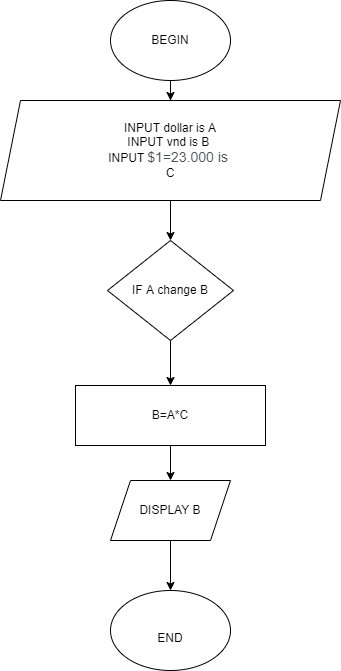

The diagram above was exported from draw.io. Its source (the exported page's mxGraphModel, read from the mxfile embedded in the PNG):
<mxGraphModel dx="1038" dy="521" grid="1" gridSize="10" guides="1" tooltips="1" connect="1" arrows="1" fold="1" page="1" pageScale="1" pageWidth="827" pageHeight="1169" math="0" shadow="0">
  <root>
    <mxCell id="WIyWlLk6GJQsqaUBKTNV-0" />
    <mxCell id="WIyWlLk6GJQsqaUBKTNV-1" parent="WIyWlLk6GJQsqaUBKTNV-0" />
    <mxCell id="cc4bpT7zQKl8dY2IqLsf-36" value="" style="edgeStyle=orthogonalEdgeStyle;rounded=0;orthogonalLoop=1;jettySize=auto;html=1;" edge="1" parent="WIyWlLk6GJQsqaUBKTNV-1" source="cc4bpT7zQKl8dY2IqLsf-0" target="cc4bpT7zQKl8dY2IqLsf-13">
      <mxGeometry relative="1" as="geometry" />
    </mxCell>
    <mxCell id="cc4bpT7zQKl8dY2IqLsf-0" value="BEGIN" style="ellipse;whiteSpace=wrap;html=1;" vertex="1" parent="WIyWlLk6GJQsqaUBKTNV-1">
      <mxGeometry x="340" y="140" width="120" height="80" as="geometry" />
    </mxCell>
    <mxCell id="cc4bpT7zQKl8dY2IqLsf-4" value="&lt;font style=&quot;vertical-align: inherit;&quot;&gt;&lt;font style=&quot;vertical-align: inherit;&quot;&gt;&lt;br&gt;END&lt;/font&gt;&lt;/font&gt;" style="ellipse;whiteSpace=wrap;html=1;" vertex="1" parent="WIyWlLk6GJQsqaUBKTNV-1">
      <mxGeometry x="340" y="730" width="120" height="80" as="geometry" />
    </mxCell>
    <mxCell id="cc4bpT7zQKl8dY2IqLsf-33" value="" style="edgeStyle=orthogonalEdgeStyle;rounded=0;orthogonalLoop=1;jettySize=auto;html=1;" edge="1" parent="WIyWlLk6GJQsqaUBKTNV-1" source="cc4bpT7zQKl8dY2IqLsf-13" target="cc4bpT7zQKl8dY2IqLsf-32">
      <mxGeometry relative="1" as="geometry" />
    </mxCell>
    <mxCell id="cc4bpT7zQKl8dY2IqLsf-13" value="&lt;font style=&quot;vertical-align: inherit;&quot;&gt;&lt;font style=&quot;vertical-align: inherit;&quot;&gt;&lt;font style=&quot;vertical-align: inherit;&quot;&gt;&lt;font style=&quot;vertical-align: inherit;&quot;&gt;&lt;font style=&quot;vertical-align: inherit;&quot;&gt;&lt;font style=&quot;vertical-align: inherit;&quot;&gt;&lt;font style=&quot;vertical-align: inherit;&quot;&gt;&lt;font style=&quot;vertical-align: inherit;&quot;&gt;&lt;font style=&quot;vertical-align: inherit;&quot;&gt;&lt;font style=&quot;vertical-align: inherit;&quot;&gt;&lt;font style=&quot;vertical-align: inherit;&quot;&gt;&lt;font style=&quot;vertical-align: inherit;&quot;&gt;INPUT dollar is A&lt;br&gt;INPUT vnd is B&amp;nbsp;&lt;br&gt;INPUT&amp;nbsp;&lt;span style=&quot;color: rgb(77, 81, 86); font-family: arial, sans-serif; font-size: 14px; text-align: left; background-color: rgb(255, 255, 255);&quot;&gt;$1=23.000 is&amp;nbsp;&lt;/span&gt;&lt;br&gt;&amp;nbsp;C&amp;nbsp;&lt;/font&gt;&lt;/font&gt;&lt;/font&gt;&lt;/font&gt;&lt;/font&gt;&lt;/font&gt;&lt;/font&gt;&lt;/font&gt;&lt;/font&gt;&lt;/font&gt;&lt;/font&gt;&lt;/font&gt;" style="shape=parallelogram;perimeter=parallelogramPerimeter;whiteSpace=wrap;html=1;fixedSize=1;" vertex="1" parent="WIyWlLk6GJQsqaUBKTNV-1">
      <mxGeometry x="230" y="240" width="340" height="100" as="geometry" />
    </mxCell>
    <mxCell id="cc4bpT7zQKl8dY2IqLsf-38" value="" style="edgeStyle=orthogonalEdgeStyle;rounded=0;orthogonalLoop=1;jettySize=auto;html=1;" edge="1" parent="WIyWlLk6GJQsqaUBKTNV-1" source="cc4bpT7zQKl8dY2IqLsf-27" target="cc4bpT7zQKl8dY2IqLsf-37">
      <mxGeometry relative="1" as="geometry" />
    </mxCell>
    <mxCell id="cc4bpT7zQKl8dY2IqLsf-27" value="&lt;font style=&quot;vertical-align: inherit;&quot;&gt;&lt;font style=&quot;vertical-align: inherit;&quot;&gt;B=A*C&lt;/font&gt;&lt;/font&gt;" style="rounded=0;whiteSpace=wrap;html=1;" vertex="1" parent="WIyWlLk6GJQsqaUBKTNV-1">
      <mxGeometry x="305" y="525" width="190" height="60" as="geometry" />
    </mxCell>
    <mxCell id="cc4bpT7zQKl8dY2IqLsf-34" value="" style="edgeStyle=orthogonalEdgeStyle;rounded=0;orthogonalLoop=1;jettySize=auto;html=1;" edge="1" parent="WIyWlLk6GJQsqaUBKTNV-1" source="cc4bpT7zQKl8dY2IqLsf-32" target="cc4bpT7zQKl8dY2IqLsf-27">
      <mxGeometry relative="1" as="geometry" />
    </mxCell>
    <mxCell id="cc4bpT7zQKl8dY2IqLsf-32" value="IF A change B" style="rhombus;whiteSpace=wrap;html=1;" vertex="1" parent="WIyWlLk6GJQsqaUBKTNV-1">
      <mxGeometry x="337" y="380" width="126" height="100" as="geometry" />
    </mxCell>
    <mxCell id="cc4bpT7zQKl8dY2IqLsf-39" value="" style="edgeStyle=orthogonalEdgeStyle;rounded=0;orthogonalLoop=1;jettySize=auto;html=1;" edge="1" parent="WIyWlLk6GJQsqaUBKTNV-1" source="cc4bpT7zQKl8dY2IqLsf-37" target="cc4bpT7zQKl8dY2IqLsf-4">
      <mxGeometry relative="1" as="geometry" />
    </mxCell>
    <mxCell id="cc4bpT7zQKl8dY2IqLsf-37" value="DISPLAY B" style="shape=parallelogram;perimeter=parallelogramPerimeter;whiteSpace=wrap;html=1;fixedSize=1;" vertex="1" parent="WIyWlLk6GJQsqaUBKTNV-1">
      <mxGeometry x="340" y="620" width="120" height="60" as="geometry" />
    </mxCell>
  </root>
</mxGraphModel>